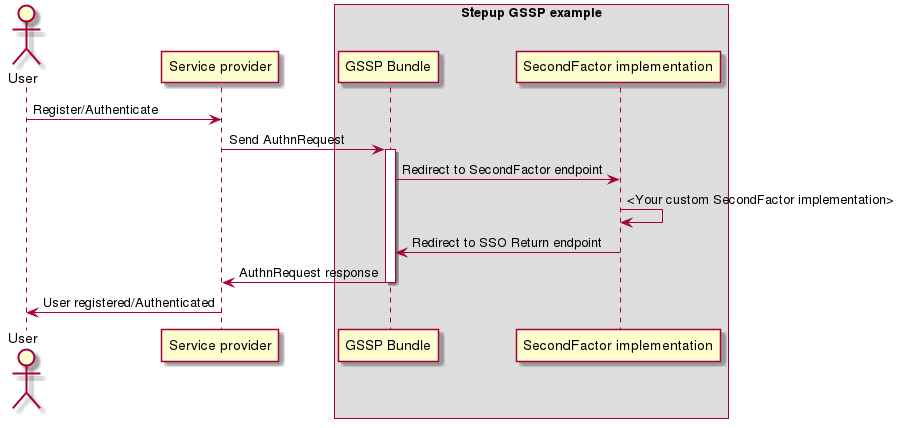

The diagram above was rendered by PlantUML. Its source (embedded in the PNG):
@startuml docs/flow
actor User
participant "Service provider" as SP
box "Stepup GSSP example"
participant "GSSP Bundle" as IdP
participant "SecondFactor implementation" as App
end box
User -> SP: Register/Authenticate
SP -> IdP: Send AuthnRequest
activate IdP
IdP -> App: Redirect to SecondFactor endpoint
App -> App: <Your custom SecondFactor implementation>
App -> IdP: Redirect to SSO Return endpoint
IdP -> SP: AuthnRequest response
deactivate IdP
SP -> User: User registered/Authenticated
@enduml